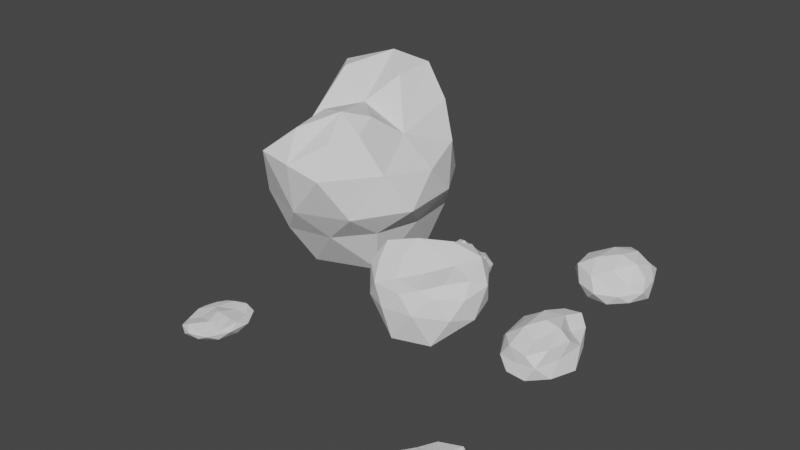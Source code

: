 # Source: gravel.blend  (saved by Blender 2.93.20; exported with 4.5.12 LTS)
import bpy
from mathutils import Matrix  # noqa: F401  (used for matrix-valued properties, if any)

bpy.ops.wm.read_factory_settings(use_empty=True)
scene = bpy.context.scene
scene.name = 'Scene'

# ---- collections
col_collection = bpy.data.collections.new('Collection'); scene.collection.children.link(col_collection)

# ---- world
world_world = bpy.data.worlds.new('World'); scene.world = world_world
world_world.use_nodes = True; world_world.node_tree.nodes.clear()
_N = world_world.node_tree.nodes; _L = world_world.node_tree.links
n0 = _N.new('ShaderNodeOutputWorld'); n0.name = 'World Output'; n0.location = (300, 300)
n1 = _N.new('ShaderNodeBackground'); n1.name = 'Background'; n1.location = (10, 300)
n1.inputs[0].default_value = (0.05088, 0.05088, 0.05088, 1.0)
_L.new(n1.outputs[0], n0.inputs[0])
n0.is_active_output = True
world_world.color = (0.05088, 0.05088, 0.05088)
world_world.use_sun_shadow = False
world_world.sun_shadow_jitter_overblur = 0.0

# ---- meshes
me_icosphere = bpy.data.meshes.new('Icosphere')
me_icosphere.from_pydata([(2.479e-05, 1.105e-05, -0.1893), (0.2305, -0.2631, -0.1129), (-0.07704, -0.4014, -0.1032), (-0.3026, -0.001276, -0.1203), (-0.06709, 0.3803, -0.0843), (0.1978, 0.2459, -0.1009), (0.06769, -0.382, 0.08466), (-0.2007, -0.2458, 0.1027), (-0.1774, 0.2361, 0.08471), (0.07778, 0.3916, 0.09826), (0.2191, 0.0, 0.08463), (-9.033e-05, 3.786e-05, 0.1895), (-0.04436, -0.2374, -0.2058), (0.1196, -0.1449, -0.1979), (0.08002, -0.3882, -0.1289), (0.2847, 0.0009846, -0.1498), (0.1238, 0.1478, -0.2051), (-0.1556, 0.00079, -0.2168), (-0.1941, -0.2364, -0.1198), (-0.04732, 0.2398, -0.2162), (-0.2299, 0.2558, -0.1496), (0.06431, 0.3632, -0.09948), (0.2184, -0.1364, -0.006041), (0.2346, 0.1372, -0.008513), (-0.002731, -0.3846, -0.004244), (0.1498, -0.3684, -0.0002951), (-0.2833, -0.15, 0.009677), (-0.1577, -0.375, 0.00314), (-0.1429, 0.3615, 1.188e-05), (-0.3074, 0.1591, 0.02462), (0.1426, 0.3607, 0.003834), (0.006103, 0.4132, 0.008554), (0.1747, -0.227, 0.1054), (-0.07572, -0.3841, 0.1247), (-0.2084, 7.518e-06, 0.0995), (-0.05977, 0.3616, 0.09805), (0.1008, 0.2005, 0.03009), (0.03202, -0.2147, 0.1164), (0.1288, 0.0, 0.161), (-0.1042, -0.1388, 0.161), (-0.1069, 0.1399, 0.1677), (0.03041, 0.2185, 0.1384)], [], [(0, 13, 12), (1, 13, 15), (0, 12, 17), (0, 17, 19), (0, 19, 16), (1, 15, 22), (2, 14, 24), (3, 18, 26), (4, 20, 28), (5, 21, 30), (1, 22, 25), (2, 24, 27), (3, 26, 29), (4, 28, 31), (5, 30, 23), (6, 32, 37), (7, 33, 39), (8, 34, 40), (9, 35, 41), (10, 36, 38), (38, 41, 11), (38, 36, 41), (36, 9, 41), (41, 40, 11), (41, 35, 40), (35, 8, 40), (40, 39, 11), (40, 34, 39), (34, 7, 39), (39, 37, 11), (39, 33, 37), (33, 6, 37), (37, 38, 11), (37, 32, 38), (32, 10, 38), (23, 36, 10), (23, 30, 36), (30, 9, 36), (31, 35, 9), (31, 28, 35), (28, 8, 35), (29, 34, 8), (29, 26, 34), (26, 7, 34), (27, 33, 7), (27, 24, 33), (24, 6, 33), (25, 32, 6), (25, 22, 32), (22, 10, 32), (30, 31, 9), (30, 21, 31), (21, 4, 31), (28, 29, 8), (28, 20, 29), (20, 3, 29), (26, 27, 7), (26, 18, 27), (18, 2, 27), (24, 25, 6), (24, 14, 25), (14, 1, 25), (22, 23, 10), (22, 15, 23), (15, 5, 23), (16, 21, 5), (16, 19, 21), (19, 4, 21), (19, 20, 4), (19, 17, 20), (17, 3, 20), (17, 18, 3), (17, 12, 18), (12, 2, 18), (15, 16, 5), (15, 13, 16), (13, 0, 16), (12, 14, 2), (12, 13, 14), (13, 1, 14)])
_uv = me_icosphere.uv_layers.new(name='UVMap')
_uv.uv.foreach_set('vector', [0.1818, 0.0, 0.2273, 0.07873, 0.1364, 0.07873, 0.2727, 0.1575, 0.3182, 0.07873, 0.3636, 0.1575, 0.9091, 0.0, 0.9545, 0.07873, 0.8636, 0.07873, 0.7273, 0.0, 0.7727, 0.07873, 0.6818, 0.07873, 0.5455, 0.0, 0.5909, 0.07873, 0.5, 0.07873, 0.2727, 0.1575, 0.3636, 0.1575, 0.3182, 0.2362, 0.09091, 0.1575, 0.1818, 0.1575, 0.1364, 0.2362, 0.8182, 0.1575, 0.9091, 0.1575, 0.8636, 0.2362, 0.6364, 0.1575, 0.7273, 0.1575, 0.6818, 0.2362, 0.4545, 0.1575, 0.5455, 0.1575, 0.5, 0.2362, 0.2727, 0.1575, 0.3182, 0.2362, 0.2273, 0.2362, 0.09091, 0.1575, 0.1364, 0.2362, 0.04546, 0.2362, 0.8182, 0.1575, 0.8636, 0.2362, 0.7727, 0.2362, 0.6364, 0.1575, 0.6818, 0.2362, 0.5909, 0.2362, 0.4545, 0.1575, 0.5, 0.2362, 0.4091, 0.2362, 0.1818, 0.3149, 0.2727, 0.3149, 0.2273, 0.3937, 0.0, 0.3149, 0.09091, 0.3149, 0.04546, 0.3937, 0.7273, 0.3149, 0.8182, 0.3149, 0.7727, 0.3937, 0.5455, 0.3149, 0.6364, 0.3149, 0.5909, 0.3937, 0.3636, 0.3149, 0.4545, 0.3149, 0.4091, 0.3937, 0.4091, 0.3937, 0.5, 0.3937, 0.4545, 0.4724, 0.4091, 0.3937, 0.4545, 0.3149, 0.5, 0.3937, 0.4545, 0.3149, 0.5455, 0.3149, 0.5, 0.3937, 0.5909, 0.3937, 0.6818, 0.3937, 0.6364, 0.4724, 0.5909, 0.3937, 0.6364, 0.3149, 0.6818, 0.3937, 0.6364, 0.3149, 0.7273, 0.3149, 0.6818, 0.3937, 0.7727, 0.3937, 0.8636, 0.3937, 0.8182, 0.4724, 0.7727, 0.3937, 0.8182, 0.3149, 0.8636, 0.3937, 0.8182, 0.3149, 0.9091, 0.3149, 0.8636, 0.3937, 0.04546, 0.3937, 0.1364, 0.3937, 0.09091, 0.4724, 0.04546, 0.3937, 0.09091, 0.3149, 0.1364, 0.3937, 0.09091, 0.3149, 0.1818, 0.3149, 0.1364, 0.3937, 0.2273, 0.3937, 0.3182, 0.3937, 0.2727, 0.4724, 0.2273, 0.3937, 0.2727, 0.3149, 0.3182, 0.3937, 0.2727, 0.3149, 0.3636, 0.3149, 0.3182, 0.3937, 0.4091, 0.2362, 0.4545, 0.3149, 0.3636, 0.3149, 0.4091, 0.2362, 0.5, 0.2362, 0.4545, 0.3149, 0.5, 0.2362, 0.5455, 0.3149, 0.4545, 0.3149, 0.5909, 0.2362, 0.6364, 0.3149, 0.5455, 0.3149, 0.5909, 0.2362, 0.6818, 0.2362, 0.6364, 0.3149, 0.6818, 0.2362, 0.7273, 0.3149, 0.6364, 0.3149, 0.7727, 0.2362, 0.8182, 0.3149, 0.7273, 0.3149, 0.7727, 0.2362, 0.8636, 0.2362, 0.8182, 0.3149, 0.8636, 0.2362, 0.9091, 0.3149, 0.8182, 0.3149, 0.04546, 0.2362, 0.09091, 0.3149, 0.0, 0.3149, 0.04546, 0.2362, 0.1364, 0.2362, 0.09091, 0.3149, 0.1364, 0.2362, 0.1818, 0.3149, 0.09091, 0.3149, 0.2273, 0.2362, 0.2727, 0.3149, 0.1818, 0.3149, 0.2273, 0.2362, 0.3182, 0.2362, 0.2727, 0.3149, 0.3182, 0.2362, 0.3636, 0.3149, 0.2727, 0.3149, 0.5, 0.2362, 0.5909, 0.2362, 0.5455, 0.3149, 0.5, 0.2362, 0.5455, 0.1575, 0.5909, 0.2362, 0.5455, 0.1575, 0.6364, 0.1575, 0.5909, 0.2362, 0.6818, 0.2362, 0.7727, 0.2362, 0.7273, 0.3149, 0.6818, 0.2362, 0.7273, 0.1575, 0.7727, 0.2362, 0.7273, 0.1575, 0.8182, 0.1575, 0.7727, 0.2362, 0.8636, 0.2362, 0.9545, 0.2362, 0.9091, 0.3149, 0.8636, 0.2362, 0.9091, 0.1575, 0.9545, 0.2362, 0.9091, 0.1575, 1.0, 0.1575, 0.9545, 0.2362, 0.1364, 0.2362, 0.2273, 0.2362, 0.1818, 0.3149, 0.1364, 0.2362, 0.1818, 0.1575, 0.2273, 0.2362, 0.1818, 0.1575, 0.2727, 0.1575, 0.2273, 0.2362, 0.3182, 0.2362, 0.4091, 0.2362, 0.3636, 0.3149, 0.3182, 0.2362, 0.3636, 0.1575, 0.4091, 0.2362, 0.3636, 0.1575, 0.4545, 0.1575, 0.4091, 0.2362, 0.5, 0.07873, 0.5455, 0.1575, 0.4545, 0.1575, 0.5, 0.07873, 0.5909, 0.07873, 0.5455, 0.1575, 0.5909, 0.07873, 0.6364, 0.1575, 0.5455, 0.1575, 0.6818, 0.07873, 0.7273, 0.1575, 0.6364, 0.1575, 0.6818, 0.07873, 0.7727, 0.07873, 0.7273, 0.1575, 0.7727, 0.07873, 0.8182, 0.1575, 0.7273, 0.1575, 0.8636, 0.07873, 0.9091, 0.1575, 0.8182, 0.1575, 0.8636, 0.07873, 0.9545, 0.07873, 0.9091, 0.1575, 0.9545, 0.07873, 1.0, 0.1575, 0.9091, 0.1575, 0.3636, 0.1575, 0.4091, 0.07873, 0.4545, 0.1575, 0.3636, 0.1575, 0.3182, 0.07873, 0.4091, 0.07873, 0.3182, 0.07873, 0.3636, 0.0, 0.4091, 0.07873, 0.1364, 0.07873, 0.1818, 0.1575, 0.09091, 0.1575, 0.1364, 0.07873, 0.2273, 0.07873, 0.1818, 0.1575, 0.2273, 0.07873, 0.2727, 0.1575, 0.1818, 0.1575])
me_icosphere.use_remesh_fix_poles = True
me_icosphere.use_remesh_preserve_attributes = False
me_icosphere.update()
me_icosphere_001 = bpy.data.meshes.new('Icosphere.001')
me_icosphere_001.from_pydata([(0.002986, 0.004625, -0.2473), (0.1259, -0.1514, -0.1261), (-0.04465, -0.2445, -0.1106), (-0.1562, 0.0003189, -0.1175), (-0.03432, 0.2288, -0.1185), (0.1278, 0.1564, -0.1134), (0.04464, -0.2445, 0.1106), (-0.1164, -0.1512, 0.1102), (-0.05077, 0.1006, -0.008738), (0.08084, -0.002111, 0.03729), (0.004592, 0.008452, 0.07125), (-0.04003, -0.1754, -0.2473), (0.1032, -0.09725, -0.2473), (0.04314, -0.2327, -0.1307), (0.1386, 0.001144, -0.1305), (0.09928, 0.1147, -0.2473), (-0.1383, 0.002094, -0.2473), (-0.1396, -0.1603, -0.1524), (-0.03431, 0.1849, -0.2473), (-0.09468, 0.1342, -0.1327), (0.03456, 0.2156, -0.1284), (0.1522, -0.08873, -0.0004662), (0.1156, 0.07781, -0.0192), (0.0, -0.2874, 0.0), (0.09494, -0.2325, 0.0), (-0.1491, -0.08901, -0.001668), (-0.09494, -0.2325, -6.519e-07), (-0.01129, 0.1488, -0.07376), (-0.09107, 0.07132, -0.03096), (0.03654, 0.1662, -0.04058), (0.01418, 0.193, -0.06097), (0.111, -0.1437, 0.1292), (-0.04246, -0.2325, 0.13), (-0.02506, 0.0123, 0.05352), (0.02116, 0.1329, -0.04047), (0.02381, 0.1042, -0.006877), (0.02683, -0.1441, 0.2081), (0.05671, 0.0005076, 0.07318), (-0.0511, -0.09805, 0.1756), (-0.001113, 0.07745, 0.02213)], [], [(0, 12, 11), (1, 12, 14), (0, 11, 16), (0, 16, 18), (0, 18, 15), (1, 14, 21), (2, 13, 23), (3, 17, 25), (4, 19, 27), (5, 20, 29), (1, 21, 24), (2, 23, 26), (3, 25, 28), (4, 27, 30), (5, 29, 22), (6, 31, 36), (7, 32, 38), (8, 33, 39), (9, 35, 37), (34, 39, 35), (35, 39, 37), (34, 35, 29), (10, 37, 39), (34, 8, 39), (39, 33, 10), (38, 10, 33), (33, 7, 38), (38, 36, 10), (38, 32, 36), (32, 6, 36), (36, 37, 10), (36, 31, 37), (31, 9, 37), (22, 35, 9), (22, 29, 35), (34, 29, 30), (30, 27, 34), (27, 8, 34), (28, 33, 8), (28, 25, 33), (25, 7, 33), (26, 32, 7), (26, 23, 32), (23, 6, 32), (24, 31, 6), (24, 21, 31), (21, 9, 31), (29, 20, 30), (20, 4, 30), (27, 28, 8), (27, 19, 28), (19, 3, 28), (25, 26, 7), (25, 17, 26), (17, 2, 26), (23, 24, 6), (23, 13, 24), (13, 1, 24), (21, 22, 9), (21, 14, 22), (14, 5, 22), (15, 20, 5), (15, 18, 20), (18, 4, 20), (18, 19, 4), (18, 16, 19), (16, 3, 19), (16, 17, 3), (16, 11, 17), (11, 2, 17), (14, 15, 5), (14, 12, 15), (12, 0, 15), (11, 13, 2), (11, 12, 13), (12, 1, 13)])
_uv = me_icosphere_001.uv_layers.new(name='UVMap')
_uv.uv.foreach_set('vector', [0.1818, 0.0, 0.2273, 0.07873, 0.1364, 0.07873, 0.2727, 0.1575, 0.3182, 0.07873, 0.3636, 0.1575, 0.9091, 0.0, 0.9545, 0.07873, 0.8636, 0.07873, 0.7273, 0.0, 0.7727, 0.07873, 0.6818, 0.07873, 0.5455, 0.0, 0.5909, 0.07873, 0.5, 0.07873, 0.2727, 0.1575, 0.3636, 0.1575, 0.3182, 0.2362, 0.09091, 0.1575, 0.1818, 0.1575, 0.1364, 0.2362, 0.8182, 0.1575, 0.9091, 0.1575, 0.8636, 0.2362, 0.6364, 0.1575, 0.7273, 0.1575, 0.6818, 0.2362, 0.4545, 0.1575, 0.5455, 0.1575, 0.5, 0.2362, 0.2727, 0.1575, 0.3182, 0.2362, 0.2273, 0.2362, 0.09091, 0.1575, 0.1364, 0.2362, 0.04546, 0.2362, 0.8182, 0.1575, 0.8636, 0.2362, 0.7727, 0.2362, 0.6364, 0.1575, 0.6818, 0.2362, 0.5909, 0.2362, 0.4545, 0.1575, 0.5, 0.2362, 0.4091, 0.2362, 0.1818, 0.3149, 0.2727, 0.3149, 0.2273, 0.3937, 0.0, 0.3149, 0.09091, 0.3149, 0.04546, 0.3937, 0.7273, 0.3149, 0.8182, 0.3149, 0.7727, 0.3937, 0.3636, 0.3149, 0.4545, 0.3149, 0.4091, 0.3937, 0.6364, 0.3149, 0.6818, 0.3937, 0.4545, 0.3149, 0.4545, 0.3149, 0.7727, 0.3937, 0.3182, 0.3937, 0.6364, 0.3149, 0.4545, 0.3149, 0.5, 0.2362, 0.8182, 0.4724, 0.3182, 0.3937, 0.7727, 0.3937, 0.6364, 0.3149, 0.7273, 0.3149, 0.6818, 0.3937, 0.7727, 0.3937, 0.8182, 0.3149, 0.8182, 0.4724, 0.8636, 0.3937, 0.8182, 0.4724, 0.8182, 0.3149, 0.8182, 0.3149, 0.9091, 0.3149, 0.8636, 0.3937, 0.04546, 0.3937, 0.1364, 0.3937, 0.09091, 0.4724, 0.04546, 0.3937, 0.09091, 0.3149, 0.1364, 0.3937, 0.09091, 0.3149, 0.1818, 0.3149, 0.1364, 0.3937, 0.2273, 0.3937, 0.3182, 0.3937, 0.2727, 0.4724, 0.2273, 0.3937, 0.2727, 0.3149, 0.3182, 0.3937, 0.2727, 0.3149, 0.3636, 0.3149, 0.3182, 0.3937, 0.4091, 0.2362, 0.4545, 0.3149, 0.3636, 0.3149, 0.4091, 0.2362, 0.5, 0.2362, 0.4545, 0.3149, 0.6364, 0.3149, 0.5, 0.2362, 0.5909, 0.2362, 0.5909, 0.2362, 0.6818, 0.2362, 0.6364, 0.3149, 0.6818, 0.2362, 0.7273, 0.3149, 0.6364, 0.3149, 0.7727, 0.2362, 0.8182, 0.3149, 0.7273, 0.3149, 0.7727, 0.2362, 0.8636, 0.2362, 0.8182, 0.3149, 0.8636, 0.2362, 0.9091, 0.3149, 0.8182, 0.3149, 0.04546, 0.2362, 0.09091, 0.3149, 0.0, 0.3149, 0.04546, 0.2362, 0.1364, 0.2362, 0.09091, 0.3149, 0.1364, 0.2362, 0.1818, 0.3149, 0.09091, 0.3149, 0.2273, 0.2362, 0.2727, 0.3149, 0.1818, 0.3149, 0.2273, 0.2362, 0.3182, 0.2362, 0.2727, 0.3149, 0.3182, 0.2362, 0.3636, 0.3149, 0.2727, 0.3149, 0.5, 0.2362, 0.5455, 0.1575, 0.5909, 0.2362, 0.5455, 0.1575, 0.6364, 0.1575, 0.5909, 0.2362, 0.6818, 0.2362, 0.7727, 0.2362, 0.7273, 0.3149, 0.6818, 0.2362, 0.7273, 0.1575, 0.7727, 0.2362, 0.7273, 0.1575, 0.8182, 0.1575, 0.7727, 0.2362, 0.8636, 0.2362, 0.9545, 0.2362, 0.9091, 0.3149, 0.8636, 0.2362, 0.9091, 0.1575, 0.9545, 0.2362, 0.9091, 0.1575, 1.0, 0.1575, 0.9545, 0.2362, 0.1364, 0.2362, 0.2273, 0.2362, 0.1818, 0.3149, 0.1364, 0.2362, 0.1818, 0.1575, 0.2273, 0.2362, 0.1818, 0.1575, 0.2727, 0.1575, 0.2273, 0.2362, 0.3182, 0.2362, 0.4091, 0.2362, 0.3636, 0.3149, 0.3182, 0.2362, 0.3636, 0.1575, 0.4091, 0.2362, 0.3636, 0.1575, 0.4545, 0.1575, 0.4091, 0.2362, 0.5, 0.07873, 0.5455, 0.1575, 0.4545, 0.1575, 0.5, 0.07873, 0.5909, 0.07873, 0.5455, 0.1575, 0.5909, 0.07873, 0.6364, 0.1575, 0.5455, 0.1575, 0.6818, 0.07873, 0.7273, 0.1575, 0.6364, 0.1575, 0.6818, 0.07873, 0.7727, 0.07873, 0.7273, 0.1575, 0.7727, 0.07873, 0.8182, 0.1575, 0.7273, 0.1575, 0.8636, 0.07873, 0.9091, 0.1575, 0.8182, 0.1575, 0.8636, 0.07873, 0.9545, 0.07873, 0.9091, 0.1575, 0.9545, 0.07873, 1.0, 0.1575, 0.9091, 0.1575, 0.3636, 0.1575, 0.4091, 0.07873, 0.4545, 0.1575, 0.3636, 0.1575, 0.3182, 0.07873, 0.4091, 0.07873, 0.3182, 0.07873, 0.3636, 0.0, 0.4091, 0.07873, 0.1364, 0.07873, 0.1818, 0.1575, 0.09091, 0.1575, 0.1364, 0.07873, 0.2273, 0.07873, 0.1818, 0.1575, 0.2273, 0.07873, 0.2727, 0.1575, 0.1818, 0.1575])
me_icosphere_001.use_remesh_fix_poles = True
me_icosphere_001.use_remesh_preserve_attributes = False
me_icosphere_001.update()
me_icosphere_002 = bpy.data.meshes.new('Icosphere.002')
me_icosphere_002.from_pydata([(0.0, 0.0, -0.4746), (0.39, -0.2145, -0.2065), (-0.1571, -0.3963, -0.2017), (-0.4971, -0.003382, -0.2095), (-0.1573, 0.4032, -0.205), (0.4224, 0.247, -0.2081), (0.1386, -0.2898, 0.01054), (-0.3707, -0.177, 0.051), (-0.3331, 0.1561, 0.1367), (0.155, 0.3705, 0.1594), (0.4107, 0.001847, 0.07092), (-0.03524, 0.09386, 0.1749), (-0.07048, -0.3752, -0.4661), (0.2486, -0.2714, -0.4661), (0.1288, -0.3717, -0.1906), (0.4809, -0.01154, -0.2489), (0.2799, 0.1424, -0.4682), (-0.3718, 0.0, -0.4682), (-0.3908, -0.2666, -0.224), (-0.08941, 0.2305, -0.4682), (-0.3813, 0.2338, -0.2498), (0.1442, 0.3805, -0.2476), (0.457, -0.1228, -0.03879), (0.4855, 0.1411, -0.006515), (-0.008311, -0.3646, -0.04111), (0.2661, -0.2604, -0.03206), (-0.498, -0.1299, -0.01095), (-0.2939, -0.3219, -0.0547), (-0.318, 0.36, -0.01891), (-0.5249, 0.1353, 0.002748), (0.3331, 0.3734, 0.02576), (0.002863, 0.4617, -0.0106), (0.2908, -0.1794, 0.06786), (-0.1339, -0.2593, 0.003476), (-0.4234, -0.00348, 0.1523), (-0.1023, 0.2694, 0.1487), (0.3494, 0.2384, 0.1633), (0.03481, -0.1103, 0.04738), (0.2151, 0.07022, 0.1069), (-0.1981, -0.04116, 0.1344), (-0.1846, 0.1016, 0.2075), (0.0675, 0.2365, 0.2066)], [], [(0, 13, 12), (1, 13, 15), (0, 12, 17), (0, 17, 19), (0, 19, 16), (1, 15, 22), (2, 14, 24), (3, 18, 26), (4, 20, 28), (5, 21, 30), (1, 22, 25), (2, 24, 27), (3, 26, 29), (4, 28, 31), (5, 30, 23), (6, 32, 37), (7, 33, 39), (8, 34, 40), (9, 35, 41), (10, 36, 38), (38, 41, 11), (38, 36, 41), (36, 9, 41), (41, 40, 11), (41, 35, 40), (35, 8, 40), (40, 39, 11), (40, 34, 39), (34, 7, 39), (39, 37, 11), (39, 33, 37), (33, 6, 37), (37, 38, 11), (37, 32, 38), (32, 10, 38), (23, 36, 10), (23, 30, 36), (30, 9, 36), (31, 35, 9), (31, 28, 35), (28, 8, 35), (29, 34, 8), (29, 26, 34), (26, 7, 34), (27, 33, 7), (27, 24, 33), (24, 6, 33), (25, 32, 6), (25, 22, 32), (22, 10, 32), (30, 31, 9), (30, 21, 31), (21, 4, 31), (28, 29, 8), (28, 20, 29), (20, 3, 29), (26, 27, 7), (26, 18, 27), (18, 2, 27), (24, 25, 6), (24, 14, 25), (14, 1, 25), (22, 23, 10), (22, 15, 23), (15, 5, 23), (16, 21, 5), (16, 19, 21), (19, 4, 21), (19, 20, 4), (19, 17, 20), (17, 3, 20), (17, 18, 3), (17, 12, 18), (12, 2, 18), (15, 16, 5), (15, 13, 16), (13, 0, 16), (12, 14, 2), (12, 13, 14), (13, 1, 14)])
_uv = me_icosphere_002.uv_layers.new(name='UVMap')
_uv.uv.foreach_set('vector', [0.1818, 0.0, 0.2273, 0.07873, 0.1364, 0.07873, 0.2727, 0.1575, 0.3182, 0.07873, 0.3636, 0.1575, 0.9091, 0.0, 0.9545, 0.07873, 0.8636, 0.07873, 0.7273, 0.0, 0.7727, 0.07873, 0.6818, 0.07873, 0.5455, 0.0, 0.5909, 0.07873, 0.5, 0.07873, 0.2727, 0.1575, 0.3636, 0.1575, 0.3182, 0.2362, 0.09091, 0.1575, 0.1818, 0.1575, 0.1364, 0.2362, 0.8182, 0.1575, 0.9091, 0.1575, 0.8636, 0.2362, 0.6364, 0.1575, 0.7273, 0.1575, 0.6818, 0.2362, 0.4545, 0.1575, 0.5455, 0.1575, 0.5, 0.2362, 0.2727, 0.1575, 0.3182, 0.2362, 0.2273, 0.2362, 0.09091, 0.1575, 0.1364, 0.2362, 0.04546, 0.2362, 0.8182, 0.1575, 0.8636, 0.2362, 0.7727, 0.2362, 0.6364, 0.1575, 0.6818, 0.2362, 0.5909, 0.2362, 0.4545, 0.1575, 0.5, 0.2362, 0.4091, 0.2362, 0.1818, 0.3149, 0.2727, 0.3149, 0.2273, 0.3937, 0.0, 0.3149, 0.09091, 0.3149, 0.04546, 0.3937, 0.7273, 0.3149, 0.8182, 0.3149, 0.7727, 0.3937, 0.5455, 0.3149, 0.6364, 0.3149, 0.5909, 0.3937, 0.3636, 0.3149, 0.4545, 0.3149, 0.4091, 0.3937, 0.4091, 0.3937, 0.5, 0.3937, 0.4545, 0.4724, 0.4091, 0.3937, 0.4545, 0.3149, 0.5, 0.3937, 0.4545, 0.3149, 0.5455, 0.3149, 0.5, 0.3937, 0.5909, 0.3937, 0.6818, 0.3937, 0.6364, 0.4724, 0.5909, 0.3937, 0.6364, 0.3149, 0.6818, 0.3937, 0.6364, 0.3149, 0.7273, 0.3149, 0.6818, 0.3937, 0.7727, 0.3937, 0.8636, 0.3937, 0.8182, 0.4724, 0.7727, 0.3937, 0.8182, 0.3149, 0.8636, 0.3937, 0.8182, 0.3149, 0.9091, 0.3149, 0.8636, 0.3937, 0.04546, 0.3937, 0.1364, 0.3937, 0.09091, 0.4724, 0.04546, 0.3937, 0.09091, 0.3149, 0.1364, 0.3937, 0.09091, 0.3149, 0.1818, 0.3149, 0.1364, 0.3937, 0.2273, 0.3937, 0.3182, 0.3937, 0.2727, 0.4724, 0.2273, 0.3937, 0.2727, 0.3149, 0.3182, 0.3937, 0.2727, 0.3149, 0.3636, 0.3149, 0.3182, 0.3937, 0.4091, 0.2362, 0.4545, 0.3149, 0.3636, 0.3149, 0.4091, 0.2362, 0.5, 0.2362, 0.4545, 0.3149, 0.5, 0.2362, 0.5455, 0.3149, 0.4545, 0.3149, 0.5909, 0.2362, 0.6364, 0.3149, 0.5455, 0.3149, 0.5909, 0.2362, 0.6818, 0.2362, 0.6364, 0.3149, 0.6818, 0.2362, 0.7273, 0.3149, 0.6364, 0.3149, 0.7727, 0.2362, 0.8182, 0.3149, 0.7273, 0.3149, 0.7727, 0.2362, 0.8636, 0.2362, 0.8182, 0.3149, 0.8636, 0.2362, 0.9091, 0.3149, 0.8182, 0.3149, 0.04546, 0.2362, 0.09091, 0.3149, 0.0, 0.3149, 0.04546, 0.2362, 0.1364, 0.2362, 0.09091, 0.3149, 0.1364, 0.2362, 0.1818, 0.3149, 0.09091, 0.3149, 0.2273, 0.2362, 0.2727, 0.3149, 0.1818, 0.3149, 0.2273, 0.2362, 0.3182, 0.2362, 0.2727, 0.3149, 0.3182, 0.2362, 0.3636, 0.3149, 0.2727, 0.3149, 0.5, 0.2362, 0.5909, 0.2362, 0.5455, 0.3149, 0.5, 0.2362, 0.5455, 0.1575, 0.5909, 0.2362, 0.5455, 0.1575, 0.6364, 0.1575, 0.5909, 0.2362, 0.6818, 0.2362, 0.7727, 0.2362, 0.7273, 0.3149, 0.6818, 0.2362, 0.7273, 0.1575, 0.7727, 0.2362, 0.7273, 0.1575, 0.8182, 0.1575, 0.7727, 0.2362, 0.8636, 0.2362, 0.9545, 0.2362, 0.9091, 0.3149, 0.8636, 0.2362, 0.9091, 0.1575, 0.9545, 0.2362, 0.9091, 0.1575, 1.0, 0.1575, 0.9545, 0.2362, 0.1364, 0.2362, 0.2273, 0.2362, 0.1818, 0.3149, 0.1364, 0.2362, 0.1818, 0.1575, 0.2273, 0.2362, 0.1818, 0.1575, 0.2727, 0.1575, 0.2273, 0.2362, 0.3182, 0.2362, 0.4091, 0.2362, 0.3636, 0.3149, 0.3182, 0.2362, 0.3636, 0.1575, 0.4091, 0.2362, 0.3636, 0.1575, 0.4545, 0.1575, 0.4091, 0.2362, 0.5, 0.07873, 0.5455, 0.1575, 0.4545, 0.1575, 0.5, 0.07873, 0.5909, 0.07873, 0.5455, 0.1575, 0.5909, 0.07873, 0.6364, 0.1575, 0.5455, 0.1575, 0.6818, 0.07873, 0.7273, 0.1575, 0.6364, 0.1575, 0.6818, 0.07873, 0.7727, 0.07873, 0.7273, 0.1575, 0.7727, 0.07873, 0.8182, 0.1575, 0.7273, 0.1575, 0.8636, 0.07873, 0.9091, 0.1575, 0.8182, 0.1575, 0.8636, 0.07873, 0.9545, 0.07873, 0.9091, 0.1575, 0.9545, 0.07873, 1.0, 0.1575, 0.9091, 0.1575, 0.3636, 0.1575, 0.4091, 0.07873, 0.4545, 0.1575, 0.3636, 0.1575, 0.3182, 0.07873, 0.4091, 0.07873, 0.3182, 0.07873, 0.3636, 0.0, 0.4091, 0.07873, 0.1364, 0.07873, 0.1818, 0.1575, 0.09091, 0.1575, 0.1364, 0.07873, 0.2273, 0.07873, 0.1818, 0.1575, 0.2273, 0.07873, 0.2727, 0.1575, 0.1818, 0.1575])
me_icosphere_002.use_remesh_fix_poles = True
me_icosphere_002.use_remesh_preserve_attributes = False
me_icosphere_002.update()
me_icosphere_003 = bpy.data.meshes.new('Icosphere.003')
me_icosphere_003.from_pydata([(0.0005264, 0.002315, -0.2113), (0.2321, -0.2216, -0.09424), (-0.09018, -0.3649, -0.09032), (-0.3176, 0.002054, -0.1109), (-0.09186, 0.3524, -0.08551), (0.2208, 0.2273, -0.1028), (0.07088, -0.3463, 0.06984), (-0.2809, -0.2442, 0.1167), (-0.2219, 0.218, 0.08062), (0.06171, 0.3171, 0.04934), (0.2424, 0.01134, 0.03924), (-0.0001784, 0.0001247, 0.2017), (-0.053, -0.2145, -0.1718), (0.1474, -0.1319, -0.1786), (0.08418, -0.3454, -0.1072), (0.2933, 0.001948, -0.1276), (0.1562, 0.1438, -0.2048), (-0.1821, 0.0003471, -0.199), (-0.227, -0.2157, -0.1044), (-0.04853, 0.2187, -0.1833), (-0.2228, 0.2137, -0.1069), (0.08722, 0.3382, -0.122), (0.3013, -0.1275, -0.01388), (0.2645, 0.1258, -0.01615), (-0.0004503, -0.4285, -0.0004341), (0.165, -0.3201, -0.0174), (-0.3616, -0.1472, 0.01841), (-0.1934, -0.348, 0.001396), (-0.1895, 0.3444, -0.002183), (-0.2882, 0.1232, -0.014), (0.1809, 0.3368, -0.01559), (-0.01083, 0.3791, -0.008097), (0.1653, -0.1677, 0.03568), (-0.08605, -0.3468, 0.1057), (-0.3158, -0.005311, 0.1092), (-0.08751, 0.34, 0.103), (0.1898, 0.2011, 0.08048), (0.03029, -0.1955, 0.1397), (0.1557, 0.005945, 0.1543), (-0.1586, -0.1393, 0.1814), (-0.1388, 0.1326, 0.1718), (0.04555, 0.209, 0.1636)], [], [(0, 13, 12), (1, 13, 15), (0, 12, 17), (0, 17, 19), (0, 19, 16), (1, 15, 22), (2, 14, 24), (3, 18, 26), (4, 20, 28), (5, 21, 30), (1, 22, 25), (2, 24, 27), (3, 26, 29), (4, 28, 31), (5, 30, 23), (6, 32, 37), (7, 33, 39), (8, 34, 40), (9, 35, 41), (10, 36, 38), (38, 41, 11), (38, 36, 41), (36, 9, 41), (41, 40, 11), (41, 35, 40), (35, 8, 40), (40, 39, 11), (40, 34, 39), (34, 7, 39), (39, 37, 11), (39, 33, 37), (33, 6, 37), (37, 38, 11), (37, 32, 38), (32, 10, 38), (23, 36, 10), (23, 30, 36), (30, 9, 36), (31, 35, 9), (31, 28, 35), (28, 8, 35), (29, 34, 8), (29, 26, 34), (26, 7, 34), (27, 33, 7), (27, 24, 33), (24, 6, 33), (25, 32, 6), (25, 22, 32), (22, 10, 32), (30, 31, 9), (30, 21, 31), (21, 4, 31), (28, 29, 8), (28, 20, 29), (20, 3, 29), (26, 27, 7), (26, 18, 27), (18, 2, 27), (24, 25, 6), (24, 14, 25), (14, 1, 25), (22, 23, 10), (22, 15, 23), (15, 5, 23), (16, 21, 5), (16, 19, 21), (19, 4, 21), (19, 20, 4), (19, 17, 20), (17, 3, 20), (17, 18, 3), (17, 12, 18), (12, 2, 18), (15, 16, 5), (15, 13, 16), (13, 0, 16), (12, 14, 2), (12, 13, 14), (13, 1, 14)])
_uv = me_icosphere_003.uv_layers.new(name='UVMap')
_uv.uv.foreach_set('vector', [0.1818, 0.0, 0.2273, 0.07873, 0.1364, 0.07873, 0.2727, 0.1575, 0.3182, 0.07873, 0.3636, 0.1575, 0.9091, 0.0, 0.9545, 0.07873, 0.8636, 0.07873, 0.7273, 0.0, 0.7727, 0.07873, 0.6818, 0.07873, 0.5455, 0.0, 0.5909, 0.07873, 0.5, 0.07873, 0.2727, 0.1575, 0.3636, 0.1575, 0.3182, 0.2362, 0.09091, 0.1575, 0.1818, 0.1575, 0.1364, 0.2362, 0.8182, 0.1575, 0.9091, 0.1575, 0.8636, 0.2362, 0.6364, 0.1575, 0.7273, 0.1575, 0.6818, 0.2362, 0.4545, 0.1575, 0.5455, 0.1575, 0.5, 0.2362, 0.2727, 0.1575, 0.3182, 0.2362, 0.2273, 0.2362, 0.09091, 0.1575, 0.1364, 0.2362, 0.04546, 0.2362, 0.8182, 0.1575, 0.8636, 0.2362, 0.7727, 0.2362, 0.6364, 0.1575, 0.6818, 0.2362, 0.5909, 0.2362, 0.4545, 0.1575, 0.5, 0.2362, 0.4091, 0.2362, 0.1818, 0.3149, 0.2727, 0.3149, 0.2273, 0.3937, 0.0, 0.3149, 0.09091, 0.3149, 0.04546, 0.3937, 0.7273, 0.3149, 0.8182, 0.3149, 0.7727, 0.3937, 0.5455, 0.3149, 0.6364, 0.3149, 0.5909, 0.3937, 0.3636, 0.3149, 0.4545, 0.3149, 0.4091, 0.3937, 0.4091, 0.3937, 0.5, 0.3937, 0.4545, 0.4724, 0.4091, 0.3937, 0.4545, 0.3149, 0.5, 0.3937, 0.4545, 0.3149, 0.5455, 0.3149, 0.5, 0.3937, 0.5909, 0.3937, 0.6818, 0.3937, 0.6364, 0.4724, 0.5909, 0.3937, 0.6364, 0.3149, 0.6818, 0.3937, 0.6364, 0.3149, 0.7273, 0.3149, 0.6818, 0.3937, 0.7727, 0.3937, 0.8636, 0.3937, 0.8182, 0.4724, 0.7727, 0.3937, 0.8182, 0.3149, 0.8636, 0.3937, 0.8182, 0.3149, 0.9091, 0.3149, 0.8636, 0.3937, 0.04546, 0.3937, 0.1364, 0.3937, 0.09091, 0.4724, 0.04546, 0.3937, 0.09091, 0.3149, 0.1364, 0.3937, 0.09091, 0.3149, 0.1818, 0.3149, 0.1364, 0.3937, 0.2273, 0.3937, 0.3182, 0.3937, 0.2727, 0.4724, 0.2273, 0.3937, 0.2727, 0.3149, 0.3182, 0.3937, 0.2727, 0.3149, 0.3636, 0.3149, 0.3182, 0.3937, 0.4091, 0.2362, 0.4545, 0.3149, 0.3636, 0.3149, 0.4091, 0.2362, 0.5, 0.2362, 0.4545, 0.3149, 0.5, 0.2362, 0.5455, 0.3149, 0.4545, 0.3149, 0.5909, 0.2362, 0.6364, 0.3149, 0.5455, 0.3149, 0.5909, 0.2362, 0.6818, 0.2362, 0.6364, 0.3149, 0.6818, 0.2362, 0.7273, 0.3149, 0.6364, 0.3149, 0.7727, 0.2362, 0.8182, 0.3149, 0.7273, 0.3149, 0.7727, 0.2362, 0.8636, 0.2362, 0.8182, 0.3149, 0.8636, 0.2362, 0.9091, 0.3149, 0.8182, 0.3149, 0.04546, 0.2362, 0.09091, 0.3149, 0.0, 0.3149, 0.04546, 0.2362, 0.1364, 0.2362, 0.09091, 0.3149, 0.1364, 0.2362, 0.1818, 0.3149, 0.09091, 0.3149, 0.2273, 0.2362, 0.2727, 0.3149, 0.1818, 0.3149, 0.2273, 0.2362, 0.3182, 0.2362, 0.2727, 0.3149, 0.3182, 0.2362, 0.3636, 0.3149, 0.2727, 0.3149, 0.5, 0.2362, 0.5909, 0.2362, 0.5455, 0.3149, 0.5, 0.2362, 0.5455, 0.1575, 0.5909, 0.2362, 0.5455, 0.1575, 0.6364, 0.1575, 0.5909, 0.2362, 0.6818, 0.2362, 0.7727, 0.2362, 0.7273, 0.3149, 0.6818, 0.2362, 0.7273, 0.1575, 0.7727, 0.2362, 0.7273, 0.1575, 0.8182, 0.1575, 0.7727, 0.2362, 0.8636, 0.2362, 0.9545, 0.2362, 0.9091, 0.3149, 0.8636, 0.2362, 0.9091, 0.1575, 0.9545, 0.2362, 0.9091, 0.1575, 1.0, 0.1575, 0.9545, 0.2362, 0.1364, 0.2362, 0.2273, 0.2362, 0.1818, 0.3149, 0.1364, 0.2362, 0.1818, 0.1575, 0.2273, 0.2362, 0.1818, 0.1575, 0.2727, 0.1575, 0.2273, 0.2362, 0.3182, 0.2362, 0.4091, 0.2362, 0.3636, 0.3149, 0.3182, 0.2362, 0.3636, 0.1575, 0.4091, 0.2362, 0.3636, 0.1575, 0.4545, 0.1575, 0.4091, 0.2362, 0.5, 0.07873, 0.5455, 0.1575, 0.4545, 0.1575, 0.5, 0.07873, 0.5909, 0.07873, 0.5455, 0.1575, 0.5909, 0.07873, 0.6364, 0.1575, 0.5455, 0.1575, 0.6818, 0.07873, 0.7273, 0.1575, 0.6364, 0.1575, 0.6818, 0.07873, 0.7727, 0.07873, 0.7273, 0.1575, 0.7727, 0.07873, 0.8182, 0.1575, 0.7273, 0.1575, 0.8636, 0.07873, 0.9091, 0.1575, 0.8182, 0.1575, 0.8636, 0.07873, 0.9545, 0.07873, 0.9091, 0.1575, 0.9545, 0.07873, 1.0, 0.1575, 0.9091, 0.1575, 0.3636, 0.1575, 0.4091, 0.07873, 0.4545, 0.1575, 0.3636, 0.1575, 0.3182, 0.07873, 0.4091, 0.07873, 0.3182, 0.07873, 0.3636, 0.0, 0.4091, 0.07873, 0.1364, 0.07873, 0.1818, 0.1575, 0.09091, 0.1575, 0.1364, 0.07873, 0.2273, 0.07873, 0.1818, 0.1575, 0.2273, 0.07873, 0.2727, 0.1575, 0.1818, 0.1575])
me_icosphere_003.use_remesh_fix_poles = True
me_icosphere_003.use_remesh_preserve_attributes = False
me_icosphere_003.update()
me_icosphere_005 = bpy.data.meshes.new('Icosphere.005')
me_icosphere_005.from_pydata([(-0.001196, -0.0009862, -0.1061), (0.1097, -0.06247, -0.06741), (-0.04364, -0.09387, -0.06435), (-0.1075, -0.002596, -0.05486), (-0.03139, 0.07647, -0.05772), (0.1081, 0.06063, -0.06231), (0.03815, -0.0877, 0.06727), (-0.07994, -0.04202, 0.05019), (-0.07382, 0.0342, 0.0462), (0.03096, 0.06547, 0.05077), (0.09598, 0.003557, 0.04939), (-0.002413, 0.001485, 0.116), (-0.02475, -0.04972, -0.1075), (0.05267, -0.03377, -0.09918), (0.0347, -0.08908, -0.07395), (0.1299, -0.0003275, -0.07723), (0.05083, 0.02809, -0.09847), (-0.06093, -0.002735, -0.09675), (-0.09052, -0.04561, -0.06693), (-0.01821, 0.04401, -0.09748), (-0.07842, 0.03605, -0.05954), (0.03379, 0.09018, -0.07093), (0.1124, -0.02427, 0.0009212), (0.1085, 0.02512, -9.958e-05), (-0.002219, -0.1048, 0.003248), (0.07684, -0.08103, 0.003481), (-0.1049, -0.02497, -0.001187), (-0.07321, -0.0683, -0.00223), (-0.06002, 0.05328, 0.0001223), (-0.09829, 0.02014, -0.0005362), (0.06158, 0.05643, -0.0002857), (-0.0004999, 0.08055, 0.002831), (0.08142, -0.04372, 0.0658), (-0.03239, -0.0703, 0.06617), (-0.08769, -0.0006175, 0.05552), (-0.02683, 0.0529, 0.05438), (0.07931, 0.04263, 0.06183), (0.02112, -0.04515, 0.1041), (0.05984, 0.0005565, 0.09769), (-0.05682, -0.02506, 0.1122), (-0.04974, 0.02173, 0.102), (0.01663, 0.03305, 0.08969)], [], [(0, 13, 12), (1, 13, 15), (0, 12, 17), (0, 17, 19), (0, 19, 16), (1, 15, 22), (2, 14, 24), (3, 18, 26), (4, 20, 28), (5, 21, 30), (1, 22, 25), (2, 24, 27), (3, 26, 29), (4, 28, 31), (5, 30, 23), (6, 32, 37), (7, 33, 39), (8, 34, 40), (9, 35, 41), (10, 36, 38), (38, 41, 11), (38, 36, 41), (36, 9, 41), (41, 40, 11), (41, 35, 40), (35, 8, 40), (40, 39, 11), (40, 34, 39), (34, 7, 39), (39, 37, 11), (39, 33, 37), (33, 6, 37), (37, 38, 11), (37, 32, 38), (32, 10, 38), (23, 36, 10), (23, 30, 36), (30, 9, 36), (31, 35, 9), (31, 28, 35), (28, 8, 35), (29, 34, 8), (29, 26, 34), (26, 7, 34), (27, 33, 7), (27, 24, 33), (24, 6, 33), (25, 32, 6), (25, 22, 32), (22, 10, 32), (30, 31, 9), (30, 21, 31), (21, 4, 31), (28, 29, 8), (28, 20, 29), (20, 3, 29), (26, 27, 7), (26, 18, 27), (18, 2, 27), (24, 25, 6), (24, 14, 25), (14, 1, 25), (22, 23, 10), (22, 15, 23), (15, 5, 23), (16, 21, 5), (16, 19, 21), (19, 4, 21), (19, 20, 4), (19, 17, 20), (17, 3, 20), (17, 18, 3), (17, 12, 18), (12, 2, 18), (15, 16, 5), (15, 13, 16), (13, 0, 16), (12, 14, 2), (12, 13, 14), (13, 1, 14)])
_uv = me_icosphere_005.uv_layers.new(name='UVMap')
_uv.uv.foreach_set('vector', [0.1818, 0.0, 0.2273, 0.07873, 0.1364, 0.07873, 0.2727, 0.1575, 0.3182, 0.07873, 0.3636, 0.1575, 0.9091, 0.0, 0.9545, 0.07873, 0.8636, 0.07873, 0.7273, 0.0, 0.7727, 0.07873, 0.6818, 0.07873, 0.5455, 0.0, 0.5909, 0.07873, 0.5, 0.07873, 0.2727, 0.1575, 0.3636, 0.1575, 0.3182, 0.2362, 0.09091, 0.1575, 0.1818, 0.1575, 0.1364, 0.2362, 0.8182, 0.1575, 0.9091, 0.1575, 0.8636, 0.2362, 0.6364, 0.1575, 0.7273, 0.1575, 0.6818, 0.2362, 0.4545, 0.1575, 0.5455, 0.1575, 0.5, 0.2362, 0.2727, 0.1575, 0.3182, 0.2362, 0.2273, 0.2362, 0.09091, 0.1575, 0.1364, 0.2362, 0.04546, 0.2362, 0.8182, 0.1575, 0.8636, 0.2362, 0.7727, 0.2362, 0.6364, 0.1575, 0.6818, 0.2362, 0.5909, 0.2362, 0.4545, 0.1575, 0.5, 0.2362, 0.4091, 0.2362, 0.1818, 0.3149, 0.2727, 0.3149, 0.2273, 0.3937, 0.0, 0.3149, 0.09091, 0.3149, 0.04546, 0.3937, 0.7273, 0.3149, 0.8182, 0.3149, 0.7727, 0.3937, 0.5455, 0.3149, 0.6364, 0.3149, 0.5909, 0.3937, 0.3636, 0.3149, 0.4545, 0.3149, 0.4091, 0.3937, 0.4091, 0.3937, 0.5, 0.3937, 0.4545, 0.4724, 0.4091, 0.3937, 0.4545, 0.3149, 0.5, 0.3937, 0.4545, 0.3149, 0.5455, 0.3149, 0.5, 0.3937, 0.5909, 0.3937, 0.6818, 0.3937, 0.6364, 0.4724, 0.5909, 0.3937, 0.6364, 0.3149, 0.6818, 0.3937, 0.6364, 0.3149, 0.7273, 0.3149, 0.6818, 0.3937, 0.7727, 0.3937, 0.8636, 0.3937, 0.8182, 0.4724, 0.7727, 0.3937, 0.8182, 0.3149, 0.8636, 0.3937, 0.8182, 0.3149, 0.9091, 0.3149, 0.8636, 0.3937, 0.04546, 0.3937, 0.1364, 0.3937, 0.09091, 0.4724, 0.04546, 0.3937, 0.09091, 0.3149, 0.1364, 0.3937, 0.09091, 0.3149, 0.1818, 0.3149, 0.1364, 0.3937, 0.2273, 0.3937, 0.3182, 0.3937, 0.2727, 0.4724, 0.2273, 0.3937, 0.2727, 0.3149, 0.3182, 0.3937, 0.2727, 0.3149, 0.3636, 0.3149, 0.3182, 0.3937, 0.4091, 0.2362, 0.4545, 0.3149, 0.3636, 0.3149, 0.4091, 0.2362, 0.5, 0.2362, 0.4545, 0.3149, 0.5, 0.2362, 0.5455, 0.3149, 0.4545, 0.3149, 0.5909, 0.2362, 0.6364, 0.3149, 0.5455, 0.3149, 0.5909, 0.2362, 0.6818, 0.2362, 0.6364, 0.3149, 0.6818, 0.2362, 0.7273, 0.3149, 0.6364, 0.3149, 0.7727, 0.2362, 0.8182, 0.3149, 0.7273, 0.3149, 0.7727, 0.2362, 0.8636, 0.2362, 0.8182, 0.3149, 0.8636, 0.2362, 0.9091, 0.3149, 0.8182, 0.3149, 0.04546, 0.2362, 0.09091, 0.3149, 0.0, 0.3149, 0.04546, 0.2362, 0.1364, 0.2362, 0.09091, 0.3149, 0.1364, 0.2362, 0.1818, 0.3149, 0.09091, 0.3149, 0.2273, 0.2362, 0.2727, 0.3149, 0.1818, 0.3149, 0.2273, 0.2362, 0.3182, 0.2362, 0.2727, 0.3149, 0.3182, 0.2362, 0.3636, 0.3149, 0.2727, 0.3149, 0.5, 0.2362, 0.5909, 0.2362, 0.5455, 0.3149, 0.5, 0.2362, 0.5455, 0.1575, 0.5909, 0.2362, 0.5455, 0.1575, 0.6364, 0.1575, 0.5909, 0.2362, 0.6818, 0.2362, 0.7727, 0.2362, 0.7273, 0.3149, 0.6818, 0.2362, 0.7273, 0.1575, 0.7727, 0.2362, 0.7273, 0.1575, 0.8182, 0.1575, 0.7727, 0.2362, 0.8636, 0.2362, 0.9545, 0.2362, 0.9091, 0.3149, 0.8636, 0.2362, 0.9091, 0.1575, 0.9545, 0.2362, 0.9091, 0.1575, 1.0, 0.1575, 0.9545, 0.2362, 0.1364, 0.2362, 0.2273, 0.2362, 0.1818, 0.3149, 0.1364, 0.2362, 0.1818, 0.1575, 0.2273, 0.2362, 0.1818, 0.1575, 0.2727, 0.1575, 0.2273, 0.2362, 0.3182, 0.2362, 0.4091, 0.2362, 0.3636, 0.3149, 0.3182, 0.2362, 0.3636, 0.1575, 0.4091, 0.2362, 0.3636, 0.1575, 0.4545, 0.1575, 0.4091, 0.2362, 0.5, 0.07873, 0.5455, 0.1575, 0.4545, 0.1575, 0.5, 0.07873, 0.5909, 0.07873, 0.5455, 0.1575, 0.5909, 0.07873, 0.6364, 0.1575, 0.5455, 0.1575, 0.6818, 0.07873, 0.7273, 0.1575, 0.6364, 0.1575, 0.6818, 0.07873, 0.7727, 0.07873, 0.7273, 0.1575, 0.7727, 0.07873, 0.8182, 0.1575, 0.7273, 0.1575, 0.8636, 0.07873, 0.9091, 0.1575, 0.8182, 0.1575, 0.8636, 0.07873, 0.9545, 0.07873, 0.9091, 0.1575, 0.9545, 0.07873, 1.0, 0.1575, 0.9091, 0.1575, 0.3636, 0.1575, 0.4091, 0.07873, 0.4545, 0.1575, 0.3636, 0.1575, 0.3182, 0.07873, 0.4091, 0.07873, 0.3182, 0.07873, 0.3636, 0.0, 0.4091, 0.07873, 0.1364, 0.07873, 0.1818, 0.1575, 0.09091, 0.1575, 0.1364, 0.07873, 0.2273, 0.07873, 0.1818, 0.1575, 0.2273, 0.07873, 0.2727, 0.1575, 0.1818, 0.1575])
me_icosphere_005.use_remesh_fix_poles = True
me_icosphere_005.use_remesh_preserve_attributes = False
me_icosphere_005.update()
me_icosphere_006 = bpy.data.meshes.new('Icosphere.006')
me_icosphere_006.from_pydata([(0.0, 0.0, -0.6793), (0.5041, -0.4583, -0.2314), (-0.2206, -0.7973, -0.2737), (-0.7223, 0.0, -0.2793), (-0.2656, 0.9711, -0.3689), (0.5237, 0.473, -0.2786), (-0.5808, -0.4976, 0.278), (-0.6173, 0.5074, 0.2899), (0.2232, 0.8069, 0.2793), (0.7344, 0.003183, 0.2795), (-0.1533, -0.5421, -0.6793), (0.3979, -0.3296, -0.6793), (0.1807, -0.7009, -0.2827), (0.577, 0.0004949, -0.2703), (0.4152, 0.3335, -0.6793), (-0.5165, -0.001041, -0.6793), (-0.5699, -0.4835, -0.3387), (-0.1426, 0.5834, -0.6793), (-0.6955, 0.5654, -0.4349), (0.214, 0.8162, -0.3666), (0.7675, -0.2938, 0.002817), (0.7121, 0.2805, -0.008371), (0.003265, -0.9558, 0.002862), (0.477, -0.7708, 0.0007729), (-0.7683, -0.2933, 0.0003271), (-0.4804, -0.7698, 0.003254), (-0.4787, 0.7843, -0.009779), (-0.7691, 0.2937, 0.0002607), (0.448, 0.7246, -0.01221), (-0.01258, 0.9973, -0.02658), (0.6192, -0.4973, 0.3593), (-0.694, -0.004897, 0.3403), (-0.2124, 0.7675, 0.3284), (0.5798, 0.49, 0.352), (0.477, -0.7708, 0.0007729), (0.3376, -1.004, 0.3946), (-0.4804, -0.7698, 0.003254), (-0.5808, -0.4976, 0.278), (0.6192, -0.4973, 0.3593), (-0.3112, -0.9762, 0.4924), (-0.694, -0.004897, 0.3403), (-0.6173, 0.5074, 0.2899), (-0.2124, 0.7675, 0.3284), (0.2232, 0.8069, 0.2793), (0.5798, 0.49, 0.352), (0.7344, 0.003183, 0.2795), (0.1851, -0.531, 0.835), (0.4246, 0.0, 0.5313), (-0.009174, -0.01704, 0.7269), (-0.3787, -0.3062, 0.5695), (-0.5459, 0.3537, 0.9087), (0.1733, 0.6491, 0.9591), (0.003265, -0.9558, 0.002862), (-0.0945, -0.4394, 0.7615), (0.01367, -1.022, 0.4666), (0.2764, -0.8013, 0.6459), (-0.07586, -0.798, 0.7085), (-0.06556, -0.8234, 0.6882), (0.3728, -0.5264, 0.6672), (0.3111, -0.291, 0.7478), (-0.6393, 0.1807, 0.6167), (-0.1621, 0.5636, 1.028), (0.4162, 0.5865, 0.6789), (0.1378, 0.2857, 0.9272), (-0.3563, 0.1202, 0.9485), (-0.4873, 0.5715, 0.6827), (0.09257, 0.7587, 0.7836)], [], [(0, 11, 10), (1, 11, 13), (0, 10, 15), (0, 15, 17), (0, 17, 14), (1, 13, 20), (2, 12, 22), (3, 16, 24), (4, 18, 26), (5, 19, 28), (1, 20, 23), (2, 22, 25), (3, 24, 27), (4, 26, 29), (5, 28, 21), (7, 40, 41), (6, 36, 37), (31, 37, 40), (22, 34, 52), (9, 44, 45), (25, 52, 36), (21, 33, 9), (21, 28, 33), (28, 8, 33), (29, 32, 8), (29, 26, 32), (26, 7, 32), (27, 31, 7), (27, 24, 31), (24, 6, 31), (33, 43, 44), (8, 42, 43), (30, 45, 38), (32, 41, 42), (23, 20, 30), (20, 9, 30), (28, 29, 8), (28, 19, 29), (19, 4, 29), (26, 27, 7), (26, 18, 27), (18, 3, 27), (24, 25, 6), (24, 16, 25), (16, 2, 25), (23, 38, 34), (22, 12, 23), (12, 1, 23), (20, 21, 9), (20, 13, 21), (13, 5, 21), (14, 19, 5), (14, 17, 19), (17, 4, 19), (17, 18, 4), (17, 15, 18), (15, 3, 18), (15, 16, 3), (15, 10, 16), (10, 2, 16), (13, 14, 5), (13, 11, 14), (11, 0, 14), (10, 12, 2), (10, 11, 12), (11, 1, 12), (35, 38, 55), (37, 39, 49), (41, 60, 50), (43, 42, 66), (45, 44, 47), (47, 51, 63), (47, 44, 62), (44, 43, 62), (51, 61, 63), (51, 66, 61), (42, 41, 65), (50, 49, 64), (50, 60, 49), (40, 37, 49), (49, 53, 48), (49, 39, 53), (39, 57, 56), (46, 59, 48), (46, 58, 59), (38, 45, 47), (36, 39, 37), (36, 52, 39), (52, 54, 39), (34, 38, 35), (52, 34, 35), (48, 53, 46), (53, 56, 46), (54, 52, 35), (46, 54, 55), (55, 38, 58), (55, 54, 35), (56, 53, 39), (57, 46, 56), (58, 46, 55), (47, 58, 38), (48, 59, 47), (59, 58, 47), (49, 60, 40), (60, 41, 40), (48, 61, 64), (61, 42, 65), (62, 51, 47), (62, 43, 51), (63, 61, 48), (63, 48, 47), (64, 61, 50), (64, 49, 48), (65, 41, 50), (65, 50, 61), (66, 51, 43), (61, 66, 42), (7, 31, 40), (6, 25, 36), (31, 6, 37), (22, 23, 34), (9, 33, 44), (25, 22, 52), (33, 8, 43), (8, 32, 42), (30, 9, 45), (32, 7, 41), (23, 30, 38), (39, 54, 57), (57, 54, 46)])
_uv = me_icosphere_006.uv_layers.new(name='UVMap')
_uv.uv.foreach_set('vector', [0.1818, 0.0, 0.2273, 0.07873, 0.1364, 0.07873, 0.2727, 0.1575, 0.3182, 0.07873, 0.3636, 0.1575, 0.9091, 0.0, 0.9545, 0.07873, 0.8636, 0.07873, 0.7273, 0.0, 0.7727, 0.07873, 0.6818, 0.07873, 0.5455, 0.0, 0.5909, 0.07873, 0.5, 0.07873, 0.2727, 0.1575, 0.3636, 0.1575, 0.3182, 0.2362, 0.09091, 0.1575, 0.1818, 0.1575, 0.1364, 0.2362, 0.8182, 0.1575, 0.9091, 0.1575, 0.8636, 0.2362, 0.6364, 0.1575, 0.7273, 0.1575, 0.6818, 0.2362, 0.4545, 0.1575, 0.5455, 0.1575, 0.5, 0.2362, 0.2727, 0.1575, 0.3182, 0.2362, 0.2273, 0.2362, 0.09091, 0.1575, 0.1364, 0.2362, 0.04546, 0.2362, 0.8182, 0.1575, 0.8636, 0.2362, 0.7727, 0.2362, 0.6364, 0.1575, 0.6818, 0.2362, 0.5909, 0.2362, 0.4545, 0.1575, 0.5, 0.2362, 0.4091, 0.2362, 0.7273, 0.3149, 0.8182, 0.3149, 0.7273, 0.3149, 0.9091, 0.3149, 0.9545, 0.2362, 0.9091, 0.3149, 0.8182, 0.3149, 0.9091, 0.3149, 0.8182, 0.3149, 0.1364, 0.2362, 0.2273, 0.2362, 0.1364, 0.2362, 0.3636, 0.3149, 0.4545, 0.3149, 0.3636, 0.3149, 0.04546, 0.2362, 0.1364, 0.2362, 0.04546, 0.2362, 0.4091, 0.2362, 0.4545, 0.3149, 0.3636, 0.3149, 0.4091, 0.2362, 0.5, 0.2362, 0.4545, 0.3149, 0.5, 0.2362, 0.5455, 0.3149, 0.4545, 0.3149, 0.5909, 0.2362, 0.6364, 0.3149, 0.5455, 0.3149, 0.5909, 0.2362, 0.6818, 0.2362, 0.6364, 0.3149, 0.6818, 0.2362, 0.7273, 0.3149, 0.6364, 0.3149, 0.7727, 0.2362, 0.8182, 0.3149, 0.7273, 0.3149, 0.7727, 0.2362, 0.8636, 0.2362, 0.8182, 0.3149, 0.8636, 0.2362, 0.9091, 0.3149, 0.8182, 0.3149, 0.4545, 0.3149, 0.5455, 0.3149, 0.4545, 0.3149, 0.5455, 0.3149, 0.6364, 0.3149, 0.5455, 0.3149, 0.2727, 0.3149, 0.3636, 0.3149, 0.2727, 0.3149, 0.6364, 0.3149, 0.7273, 0.3149, 0.6364, 0.3149, 0.2273, 0.2362, 0.3182, 0.2362, 0.2727, 0.3149, 0.3182, 0.2362, 0.3636, 0.3149, 0.2727, 0.3149, 0.5, 0.2362, 0.5909, 0.2362, 0.5455, 0.3149, 0.5, 0.2362, 0.5455, 0.1575, 0.5909, 0.2362, 0.5455, 0.1575, 0.6364, 0.1575, 0.5909, 0.2362, 0.6818, 0.2362, 0.7727, 0.2362, 0.7273, 0.3149, 0.6818, 0.2362, 0.7273, 0.1575, 0.7727, 0.2362, 0.7273, 0.1575, 0.8182, 0.1575, 0.7727, 0.2362, 0.8636, 0.2362, 0.9545, 0.2362, 0.9091, 0.3149, 0.8636, 0.2362, 0.9091, 0.1575, 0.9545, 0.2362, 0.9091, 0.1575, 1.0, 0.1575, 0.9545, 0.2362, 0.2273, 0.2362, 0.2727, 0.3149, 0.2273, 0.2362, 0.1364, 0.2362, 0.1818, 0.1575, 0.2273, 0.2362, 0.1818, 0.1575, 0.2727, 0.1575, 0.2273, 0.2362, 0.3182, 0.2362, 0.4091, 0.2362, 0.3636, 0.3149, 0.3182, 0.2362, 0.3636, 0.1575, 0.4091, 0.2362, 0.3636, 0.1575, 0.4545, 0.1575, 0.4091, 0.2362, 0.5, 0.07873, 0.5455, 0.1575, 0.4545, 0.1575, 0.5, 0.07873, 0.5909, 0.07873, 0.5455, 0.1575, 0.5909, 0.07873, 0.6364, 0.1575, 0.5455, 0.1575, 0.6818, 0.07873, 0.7273, 0.1575, 0.6364, 0.1575, 0.6818, 0.07873, 0.7727, 0.07873, 0.7273, 0.1575, 0.7727, 0.07873, 0.8182, 0.1575, 0.7273, 0.1575, 0.8636, 0.07873, 0.9091, 0.1575, 0.8182, 0.1575, 0.8636, 0.07873, 0.9545, 0.07873, 0.9091, 0.1575, 0.9545, 0.07873, 1.0, 0.1575, 0.9091, 0.1575, 0.3636, 0.1575, 0.4091, 0.07873, 0.4545, 0.1575, 0.3636, 0.1575, 0.3182, 0.07873, 0.4091, 0.07873, 0.3182, 0.07873, 0.3636, 0.0, 0.4091, 0.07873, 0.1364, 0.07873, 0.1818, 0.1575, 0.09091, 0.1575, 0.1364, 0.07873, 0.2273, 0.07873, 0.1818, 0.1575, 0.2273, 0.07873, 0.2727, 0.1575, 0.1818, 0.1575, 0.1818, 0.3149, 0.2727, 0.3149, 0.2039, 0.3532, 0.0, 0.3149, 0.09091, 0.3149, 0.04546, 0.3937, 0.7273, 0.3149, 0.7979, 0.35, 0.7727, 0.3937, 0.5455, 0.3149, 0.6364, 0.3149, 0.6125, 0.3562, 0.3636, 0.3149, 0.4545, 0.3149, 0.4091, 0.3937, 0.4091, 0.3937, 0.5, 0.3937, 0.4761, 0.4351, 0.4091, 0.3937, 0.4545, 0.3149, 0.4762, 0.3524, 0.4545, 0.3149, 0.5455, 0.3149, 0.4762, 0.3524, 0.5909, 0.3937, 0.633, 0.3937, 0.6148, 0.4351, 0.5909, 0.3937, 0.6125, 0.3562, 0.633, 0.3937, 0.6364, 0.3149, 0.7273, 0.3149, 0.6585, 0.3532, 0.7727, 0.3937, 0.8636, 0.3937, 0.7956, 0.4333, 0.7727, 0.3937, 0.7979, 0.35, 0.8636, 0.3937, 0.8182, 0.3149, 0.9091, 0.3149, 0.8636, 0.3937, 0.04546, 0.3937, 0.08818, 0.3937, 0.09091, 0.4724, 0.04546, 0.3937, 0.09091, 0.3149, 0.08818, 0.3937, 0.09091, 0.3149, 0.1147, 0.3474, 0.1119, 0.3513, 0.2273, 0.3937, 0.2716, 0.3937, 0.2727, 0.4724, 0.2273, 0.3937, 0.2493, 0.3556, 0.2716, 0.3937, 0.2727, 0.3149, 0.3636, 0.3149, 0.3182, 0.3937, 0.04546, 0.2362, 0.09091, 0.3149, 0.0, 0.3149, 0.04546, 0.2362, 0.1364, 0.2362, 0.09091, 0.3149, 0.1364, 0.2362, 0.1345, 0.3149, 0.09091, 0.3149, 0.2273, 0.2362, 0.2727, 0.3149, 0.1818, 0.3149, 0.1364, 0.2362, 0.2273, 0.2362, 0.1818, 0.3149, 0.09091, 0.4724, 0.08818, 0.3937, 0.1364, 0.3937, 0.08818, 0.3937, 0.1119, 0.3513, 0.1364, 0.3937, 0.1345, 0.3149, 0.1364, 0.2362, 0.1818, 0.3149, 0.1364, 0.3937, 0.1345, 0.3149, 0.1597, 0.3532, 0.2039, 0.3532, 0.2727, 0.3149, 0.2493, 0.3556, 0.1597, 0.3532, 0.1345, 0.3149, 0.1818, 0.3149, 0.1119, 0.3513, 0.08818, 0.3937, 0.09091, 0.3149, 0.1147, 0.3474, 0.1364, 0.3937, 0.1119, 0.3513, 0.2493, 0.3556, 0.2273, 0.3937, 0.2039, 0.3532, 0.3182, 0.3937, 0.2493, 0.3556, 0.2727, 0.3149, 0.2727, 0.4724, 0.2716, 0.3937, 0.3182, 0.3937, 0.2716, 0.3937, 0.2493, 0.3556, 0.3182, 0.3937, 0.8636, 0.3937, 0.7979, 0.35, 0.8182, 0.3149, 0.7979, 0.35, 0.7273, 0.3149, 0.8182, 0.3149, 0.6364, 0.4724, 0.633, 0.3937, 0.6589, 0.4333, 0.633, 0.3937, 0.6364, 0.3149, 0.6585, 0.3532, 0.4762, 0.3524, 0.5, 0.3937, 0.4091, 0.3937, 0.4762, 0.3524, 0.5455, 0.3149, 0.5, 0.3937, 0.6148, 0.4351, 0.633, 0.3937, 0.6364, 0.4724, 0.4761, 0.4351, 0.4545, 0.4724, 0.4091, 0.3937, 0.6589, 0.4333, 0.633, 0.3937, 0.6818, 0.3937, 0.7956, 0.4333, 0.8636, 0.3937, 0.8182, 0.4724, 0.6585, 0.3532, 0.7273, 0.3149, 0.6818, 0.3937, 0.6585, 0.3532, 0.6818, 0.3937, 0.633, 0.3937, 0.6125, 0.3562, 0.5909, 0.3937, 0.5455, 0.3149, 0.633, 0.3937, 0.6125, 0.3562, 0.6364, 0.3149, 0.7273, 0.3149, 0.8182, 0.3149, 0.8182, 0.3149, 0.9091, 0.3149, 0.9545, 0.2362, 0.9545, 0.2362, 0.8182, 0.3149, 0.9091, 0.3149, 0.9091, 0.3149, 0.1364, 0.2362, 0.2273, 0.2362, 0.2273, 0.2362, 0.3636, 0.3149, 0.4545, 0.3149, 0.4545, 0.3149, 0.04546, 0.2362, 0.1364, 0.2362, 0.1364, 0.2362, 0.4545, 0.3149, 0.5455, 0.3149, 0.5455, 0.3149, 0.5455, 0.3149, 0.6364, 0.3149, 0.6364, 0.3149, 0.2727, 0.3149, 0.3636, 0.3149, 0.3636, 0.3149, 0.6364, 0.3149, 0.7273, 0.3149, 0.7273, 0.3149, 0.2273, 0.2362, 0.2727, 0.3149, 0.2727, 0.3149, 0.09091, 0.3149, 0.1345, 0.3149, 0.1147, 0.3474, 0.1147, 0.3474, 0.1345, 0.3149, 0.1364, 0.3937])
me_icosphere_006.use_remesh_fix_poles = True
me_icosphere_006.use_remesh_preserve_attributes = False
me_icosphere_006.update()
me_icosphere_008 = bpy.data.meshes.new('Icosphere.008')
me_icosphere_008.from_pydata([(0.00136, 0.002083, -0.1452), (0.2006, -0.1641, -0.06329), (-0.07347, -0.277, -0.06508), (-0.226, -0.001513, -0.07527), (-0.07437, 0.2681, -0.0733), (0.1996, 0.1679, -0.06533), (0.07667, -0.2634, -0.005221), (-0.1616, -0.1584, -0.0148), (-0.1835, 0.1616, -0.01569), (0.07742, 0.2652, 0.02), (0.2415, 0.003468, 0.03175), (0.00137, 0.01385, 0.03752), (-0.04063, -0.1547, -0.1247), (0.118, -0.09415, -0.1139), (0.07231, -0.2653, -0.06149), (0.2352, 0.002101, -0.06679), (0.1171, 0.1003, -0.1193), (-0.1478, -0.001375, -0.1281), (-0.1664, -0.1556, -0.1088), (-0.04251, 0.1571, -0.1299), (-0.1856, 0.1565, -0.09481), (0.07336, 0.2562, -0.07356), (0.2638, -0.09588, -0.002716), (0.2613, 0.09954, -0.01337), (0.001661, -0.3016, -0.01755), (0.1631, -0.253, -0.01436), (-0.2176, -0.09352, -0.05925), (-0.1422, -0.2426, -0.0275), (-0.1547, 0.2492, -0.02826), (-0.2503, 0.09556, -0.04423), (0.1628, 0.2569, -0.009247), (0.001877, 0.3145, -0.0202), (0.1865, -0.1472, 0.001626), (-0.06403, -0.2413, 0.01347), (-0.2185, -0.004376, -0.01731), (-0.0631, 0.25, -0.0006124), (0.1827, 0.1579, 0.0145), (0.05025, -0.1293, 0.02639), (0.1391, 0.01694, 0.023), (-0.08181, -0.08301, -0.007647), (-0.1072, 0.0866, 0.006718), (0.05294, 0.1631, 0.003116)], [], [(0, 13, 12), (1, 13, 15), (0, 12, 17), (0, 17, 19), (0, 19, 16), (1, 15, 22), (2, 14, 24), (3, 18, 26), (4, 20, 28), (5, 21, 30), (1, 22, 25), (2, 24, 27), (3, 26, 29), (4, 28, 31), (5, 30, 23), (6, 32, 37), (7, 33, 39), (8, 34, 40), (9, 35, 41), (10, 36, 38), (38, 41, 11), (38, 36, 41), (36, 9, 41), (41, 40, 11), (41, 35, 40), (35, 8, 40), (40, 39, 11), (40, 34, 39), (34, 7, 39), (39, 37, 11), (39, 33, 37), (33, 6, 37), (37, 38, 11), (37, 32, 38), (32, 10, 38), (23, 36, 10), (23, 30, 36), (30, 9, 36), (31, 35, 9), (31, 28, 35), (28, 8, 35), (29, 34, 8), (29, 26, 34), (26, 7, 34), (27, 33, 7), (27, 24, 33), (24, 6, 33), (25, 32, 6), (25, 22, 32), (22, 10, 32), (30, 31, 9), (30, 21, 31), (21, 4, 31), (28, 29, 8), (28, 20, 29), (20, 3, 29), (26, 27, 7), (26, 18, 27), (18, 2, 27), (24, 25, 6), (24, 14, 25), (14, 1, 25), (22, 23, 10), (22, 15, 23), (15, 5, 23), (16, 21, 5), (16, 19, 21), (19, 4, 21), (19, 20, 4), (19, 17, 20), (17, 3, 20), (17, 18, 3), (17, 12, 18), (12, 2, 18), (15, 16, 5), (15, 13, 16), (13, 0, 16), (12, 14, 2), (12, 13, 14), (13, 1, 14)])
_uv = me_icosphere_008.uv_layers.new(name='UVMap')
_uv.uv.foreach_set('vector', [0.1818, 0.0, 0.2273, 0.07873, 0.1364, 0.07873, 0.2727, 0.1575, 0.3182, 0.07873, 0.3636, 0.1575, 0.9091, 0.0, 0.9545, 0.07873, 0.8636, 0.07873, 0.7273, 0.0, 0.7727, 0.07873, 0.6818, 0.07873, 0.5455, 0.0, 0.5909, 0.07873, 0.5, 0.07873, 0.2727, 0.1575, 0.3636, 0.1575, 0.3182, 0.2362, 0.09091, 0.1575, 0.1818, 0.1575, 0.1364, 0.2362, 0.8182, 0.1575, 0.9091, 0.1575, 0.8636, 0.2362, 0.6364, 0.1575, 0.7273, 0.1575, 0.6818, 0.2362, 0.4545, 0.1575, 0.5455, 0.1575, 0.5, 0.2362, 0.2727, 0.1575, 0.3182, 0.2362, 0.2273, 0.2362, 0.09091, 0.1575, 0.1364, 0.2362, 0.04546, 0.2362, 0.8182, 0.1575, 0.8636, 0.2362, 0.7727, 0.2362, 0.6364, 0.1575, 0.6818, 0.2362, 0.5909, 0.2362, 0.4545, 0.1575, 0.5, 0.2362, 0.4091, 0.2362, 0.1818, 0.3149, 0.2727, 0.3149, 0.2273, 0.3937, 0.0, 0.3149, 0.09091, 0.3149, 0.04546, 0.3937, 0.7273, 0.3149, 0.8182, 0.3149, 0.7727, 0.3937, 0.5455, 0.3149, 0.6364, 0.3149, 0.5909, 0.3937, 0.3636, 0.3149, 0.4545, 0.3149, 0.4091, 0.3937, 0.4091, 0.3937, 0.5, 0.3937, 0.4545, 0.4724, 0.4091, 0.3937, 0.4545, 0.3149, 0.5, 0.3937, 0.4545, 0.3149, 0.5455, 0.3149, 0.5, 0.3937, 0.5909, 0.3937, 0.6818, 0.3937, 0.6364, 0.4724, 0.5909, 0.3937, 0.6364, 0.3149, 0.6818, 0.3937, 0.6364, 0.3149, 0.7273, 0.3149, 0.6818, 0.3937, 0.7727, 0.3937, 0.8636, 0.3937, 0.8182, 0.4724, 0.7727, 0.3937, 0.8182, 0.3149, 0.8636, 0.3937, 0.8182, 0.3149, 0.9091, 0.3149, 0.8636, 0.3937, 0.04546, 0.3937, 0.1364, 0.3937, 0.09091, 0.4724, 0.04546, 0.3937, 0.09091, 0.3149, 0.1364, 0.3937, 0.09091, 0.3149, 0.1818, 0.3149, 0.1364, 0.3937, 0.2273, 0.3937, 0.3182, 0.3937, 0.2727, 0.4724, 0.2273, 0.3937, 0.2727, 0.3149, 0.3182, 0.3937, 0.2727, 0.3149, 0.3636, 0.3149, 0.3182, 0.3937, 0.4091, 0.2362, 0.4545, 0.3149, 0.3636, 0.3149, 0.4091, 0.2362, 0.5, 0.2362, 0.4545, 0.3149, 0.5, 0.2362, 0.5455, 0.3149, 0.4545, 0.3149, 0.5909, 0.2362, 0.6364, 0.3149, 0.5455, 0.3149, 0.5909, 0.2362, 0.6818, 0.2362, 0.6364, 0.3149, 0.6818, 0.2362, 0.7273, 0.3149, 0.6364, 0.3149, 0.7727, 0.2362, 0.8182, 0.3149, 0.7273, 0.3149, 0.7727, 0.2362, 0.8636, 0.2362, 0.8182, 0.3149, 0.8636, 0.2362, 0.9091, 0.3149, 0.8182, 0.3149, 0.04546, 0.2362, 0.09091, 0.3149, 0.0, 0.3149, 0.04546, 0.2362, 0.1364, 0.2362, 0.09091, 0.3149, 0.1364, 0.2362, 0.1818, 0.3149, 0.09091, 0.3149, 0.2273, 0.2362, 0.2727, 0.3149, 0.1818, 0.3149, 0.2273, 0.2362, 0.3182, 0.2362, 0.2727, 0.3149, 0.3182, 0.2362, 0.3636, 0.3149, 0.2727, 0.3149, 0.5, 0.2362, 0.5909, 0.2362, 0.5455, 0.3149, 0.5, 0.2362, 0.5455, 0.1575, 0.5909, 0.2362, 0.5455, 0.1575, 0.6364, 0.1575, 0.5909, 0.2362, 0.6818, 0.2362, 0.7727, 0.2362, 0.7273, 0.3149, 0.6818, 0.2362, 0.7273, 0.1575, 0.7727, 0.2362, 0.7273, 0.1575, 0.8182, 0.1575, 0.7727, 0.2362, 0.8636, 0.2362, 0.9545, 0.2362, 0.9091, 0.3149, 0.8636, 0.2362, 0.9091, 0.1575, 0.9545, 0.2362, 0.9091, 0.1575, 1.0, 0.1575, 0.9545, 0.2362, 0.1364, 0.2362, 0.2273, 0.2362, 0.1818, 0.3149, 0.1364, 0.2362, 0.1818, 0.1575, 0.2273, 0.2362, 0.1818, 0.1575, 0.2727, 0.1575, 0.2273, 0.2362, 0.3182, 0.2362, 0.4091, 0.2362, 0.3636, 0.3149, 0.3182, 0.2362, 0.3636, 0.1575, 0.4091, 0.2362, 0.3636, 0.1575, 0.4545, 0.1575, 0.4091, 0.2362, 0.5, 0.07873, 0.5455, 0.1575, 0.4545, 0.1575, 0.5, 0.07873, 0.5909, 0.07873, 0.5455, 0.1575, 0.5909, 0.07873, 0.6364, 0.1575, 0.5455, 0.1575, 0.6818, 0.07873, 0.7273, 0.1575, 0.6364, 0.1575, 0.6818, 0.07873, 0.7727, 0.07873, 0.7273, 0.1575, 0.7727, 0.07873, 0.8182, 0.1575, 0.7273, 0.1575, 0.8636, 0.07873, 0.9091, 0.1575, 0.8182, 0.1575, 0.8636, 0.07873, 0.9545, 0.07873, 0.9091, 0.1575, 0.9545, 0.07873, 1.0, 0.1575, 0.9091, 0.1575, 0.3636, 0.1575, 0.4091, 0.07873, 0.4545, 0.1575, 0.3636, 0.1575, 0.3182, 0.07873, 0.4091, 0.07873, 0.3182, 0.07873, 0.3636, 0.0, 0.4091, 0.07873, 0.1364, 0.07873, 0.1818, 0.1575, 0.09091, 0.1575, 0.1364, 0.07873, 0.2273, 0.07873, 0.1818, 0.1575, 0.2273, 0.07873, 0.2727, 0.1575, 0.1818, 0.1575])
me_icosphere_008.use_remesh_fix_poles = True
me_icosphere_008.use_remesh_preserve_attributes = False
me_icosphere_008.update()
me_icosphere_009 = bpy.data.meshes.new('Icosphere.009')
me_icosphere_009.from_pydata([(0.07725, -0.2864, 0.06934), (-0.2286, -0.1825, 0.08975), (-0.1961, 0.1699, 0.06576), (0.1014, 0.3338, 0.1277), (0.2292, 0.0004081, 0.0497), (0.00515, 0.0007233, 0.1822), (0.251, -0.09789, 0.0), (0.2602, 0.1001, 0.0), (-0.001719, -0.3439, 0.0), (0.1665, -0.2749, 0.0), (-0.2921, -0.1076, 0.0), (-0.1711, -0.2735, 0.0), (-0.1594, 0.2613, 0.0), (-0.2589, 0.09956, 0.0), (0.2193, 0.3216, 0.0), (-0.0143, 0.4087, 0.0), (0.1908, -0.1677, 0.0809), (-0.07784, -0.2802, 0.0922), (-0.2581, 0.001252, 0.1022), (-0.08213, 0.2884, 0.1045), (0.1964, 0.1678, 0.08665), (0.04244, -0.1549, 0.1102), (0.1322, 0.0006465, 0.0913), (-0.1162, -0.1004, 0.1305), (-0.1214, 0.1065, 0.1452), (0.04544, 0.1652, 0.1307)], [], [(0, 16, 21), (1, 17, 23), (2, 18, 24), (3, 19, 25), (4, 20, 22), (22, 25, 5), (22, 20, 25), (20, 3, 25), (25, 24, 5), (25, 19, 24), (19, 2, 24), (24, 23, 5), (24, 18, 23), (18, 1, 23), (23, 21, 5), (23, 17, 21), (17, 0, 21), (21, 22, 5), (21, 16, 22), (16, 4, 22), (7, 20, 4), (7, 14, 20), (14, 3, 20), (15, 19, 3), (15, 12, 19), (12, 2, 19), (13, 18, 2), (13, 10, 18), (10, 1, 18), (11, 17, 1), (11, 8, 17), (8, 0, 17), (9, 16, 0), (9, 6, 16), (6, 4, 16), (14, 15, 3), (12, 13, 2), (10, 11, 1), (8, 9, 0), (6, 7, 4), (12, 15, 14), (12, 14, 7), (13, 12, 7), (13, 7, 6), (6, 11, 13), (9, 11, 6), (11, 10, 13), (8, 11, 9)])
_uv = me_icosphere_009.uv_layers.new(name='UVMap')
_uv.uv.foreach_set('vector', [0.1818, 0.3149, 0.2727, 0.3149, 0.2273, 0.3937, 0.0, 0.3149, 0.09091, 0.3149, 0.04546, 0.3937, 0.7273, 0.3149, 0.8182, 0.3149, 0.7727, 0.3937, 0.5455, 0.3149, 0.6364, 0.3149, 0.5909, 0.3937, 0.3636, 0.3149, 0.4545, 0.3149, 0.4091, 0.3937, 0.4091, 0.3937, 0.5, 0.3937, 0.4545, 0.4724, 0.4091, 0.3937, 0.4545, 0.3149, 0.5, 0.3937, 0.4545, 0.3149, 0.5455, 0.3149, 0.5, 0.3937, 0.5909, 0.3937, 0.6818, 0.3937, 0.6364, 0.4724, 0.5909, 0.3937, 0.6364, 0.3149, 0.6818, 0.3937, 0.6364, 0.3149, 0.7273, 0.3149, 0.6818, 0.3937, 0.7727, 0.3937, 0.8636, 0.3937, 0.8182, 0.4724, 0.7727, 0.3937, 0.8182, 0.3149, 0.8636, 0.3937, 0.8182, 0.3149, 0.9091, 0.3149, 0.8636, 0.3937, 0.04546, 0.3937, 0.1364, 0.3937, 0.09091, 0.4724, 0.04546, 0.3937, 0.09091, 0.3149, 0.1364, 0.3937, 0.09091, 0.3149, 0.1818, 0.3149, 0.1364, 0.3937, 0.2273, 0.3937, 0.3182, 0.3937, 0.2727, 0.4724, 0.2273, 0.3937, 0.2727, 0.3149, 0.3182, 0.3937, 0.2727, 0.3149, 0.3636, 0.3149, 0.3182, 0.3937, 0.4091, 0.2362, 0.4545, 0.3149, 0.3636, 0.3149, 0.4091, 0.2362, 0.5, 0.2362, 0.4545, 0.3149, 0.5, 0.2362, 0.5455, 0.3149, 0.4545, 0.3149, 0.5909, 0.2362, 0.6364, 0.3149, 0.5455, 0.3149, 0.5909, 0.2362, 0.6818, 0.2362, 0.6364, 0.3149, 0.6818, 0.2362, 0.7273, 0.3149, 0.6364, 0.3149, 0.7727, 0.2362, 0.8182, 0.3149, 0.7273, 0.3149, 0.7727, 0.2362, 0.8636, 0.2362, 0.8182, 0.3149, 0.8636, 0.2362, 0.9091, 0.3149, 0.8182, 0.3149, 0.04546, 0.2362, 0.09091, 0.3149, 0.0, 0.3149, 0.04546, 0.2362, 0.1364, 0.2362, 0.09091, 0.3149, 0.1364, 0.2362, 0.1818, 0.3149, 0.09091, 0.3149, 0.2273, 0.2362, 0.2727, 0.3149, 0.1818, 0.3149, 0.2273, 0.2362, 0.3182, 0.2362, 0.2727, 0.3149, 0.3182, 0.2362, 0.3636, 0.3149, 0.2727, 0.3149, 0.5, 0.2362, 0.5909, 0.2362, 0.5455, 0.3149, 0.6818, 0.2362, 0.7727, 0.2362, 0.7273, 0.3149, 0.8636, 0.2362, 0.9545, 0.2362, 0.9091, 0.3149, 0.1364, 0.2362, 0.2273, 0.2362, 0.1818, 0.3149, 0.3182, 0.2362, 0.4091, 0.2362, 0.3636, 0.3149, 0.0, 0.0, 0.0, 0.0, 0.0, 0.0, 0.0, 0.0, 0.0, 0.0, 0.0, 0.0, 0.0, 0.0, 0.0, 0.0, 0.0, 0.0, 0.0, 0.0, 0.0, 0.0, 0.0, 0.0, 0.0, 0.0, 0.0, 0.0, 0.0, 0.0, 0.0, 0.0, 0.0, 0.0, 0.0, 0.0, 0.0, 0.0, 0.0, 0.0, 0.0, 0.0, 0.0, 0.0, 0.0, 0.0, 0.0, 0.0])
me_icosphere_009.use_remesh_fix_poles = True
me_icosphere_009.use_remesh_preserve_attributes = False
me_icosphere_009.update()

# ---- objects
ob_icosphere = bpy.data.objects.new('Icosphere', me_icosphere)
ob_icosphere_001 = bpy.data.objects.new('Icosphere.001', me_icosphere_001)
ob_icosphere_002 = bpy.data.objects.new('Icosphere.002', me_icosphere_002)
ob_icosphere_003 = bpy.data.objects.new('Icosphere.003', me_icosphere_003)
ob_icosphere_004 = bpy.data.objects.new('Icosphere.004', me_icosphere_005)
ob_icosphere_005 = bpy.data.objects.new('Icosphere.005', me_icosphere_006)
ob_icosphere_006 = bpy.data.objects.new('Icosphere.006', me_icosphere_008)
ob_icosphere_007 = bpy.data.objects.new('Icosphere.007', me_icosphere_009)

# ---- transforms, parenting, visibility, modifiers, constraints
ob_icosphere.location = (0.6753, 0.2562, 0.1892)
ob_icosphere_001.location = (-0.5236, 0.918, 0.2473)
ob_icosphere_002.location = (-0.3691, 0.1192, 0.4746)
ob_icosphere_003.location = (0.5188, 1.679, 0.09381)
ob_icosphere_004.location = (-0.2643, 0.5285, 0.1033)
ob_icosphere_005.location = (-1.663, 0.8622, 0.6793)
ob_icosphere_006.location = (-1.626, -1.046, 0.1224)
ob_icosphere_007.location = (0.8186, -1.445, 0.0)

# ---- collection membership
col_collection.objects.link(ob_icosphere)
col_collection.objects.link(ob_icosphere_001)
col_collection.objects.link(ob_icosphere_002)
col_collection.objects.link(ob_icosphere_003)
col_collection.objects.link(ob_icosphere_004)
col_collection.objects.link(ob_icosphere_005)
col_collection.objects.link(ob_icosphere_006)
col_collection.objects.link(ob_icosphere_007)

# ---- scene / render settings (as saved in the file)
scene.frame_start = 1; scene.frame_end = 250; scene.frame_set(30)
scene.render.engine = 'BLENDER_EEVEE_NEXT'
scene.cycles.use_denoising = False
scene.cycles.samples = 128
scene.cycles.sampling_pattern = 'TABULATED_SOBOL'
scene.cycles.use_adaptive_sampling = False
scene.cycles.use_light_tree = False
scene.view_settings.view_transform = 'Filmic'
bpy.context.view_layer.update()

# ---- added for rendering (the .blend has no active camera and no usable light): camera, sun
cam_auto = bpy.data.cameras.new('AutoCamera')
cam_auto.lens = 50.0
cam_auto.sensor_width = 36.0
cam_auto.clip_end = 1000.0
ob_auto_camera = bpy.data.objects.new('AutoCamera', cam_auto)
scene.collection.objects.link(ob_auto_camera)
ob_auto_camera.location = (4.4295, -5.99277, 4.87989)
ob_auto_camera.rotation_euler = (1.09748, -7.21219e-08, 0.694738)
scene.camera = ob_auto_camera
light_auto_sun = bpy.data.lights.new('AutoSun', 'SUN')
light_auto_sun.energy = 3.0
light_auto_sun.angle = 0.0523599
ob_auto_sun = bpy.data.objects.new('AutoSun', light_auto_sun)
scene.collection.objects.link(ob_auto_sun)
ob_auto_sun.rotation_euler = (0.872665, 0.174533, 0.523599)
bpy.context.view_layer.update()
